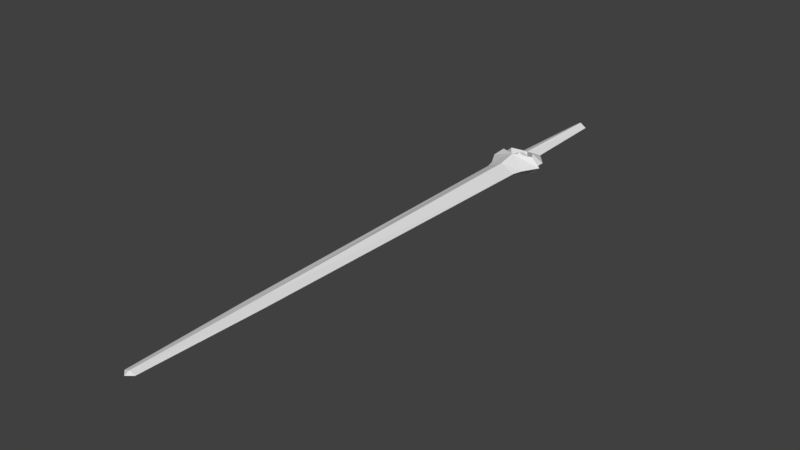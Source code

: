 # Source: speedSword.blend  (saved by Blender 2.78.0; exported with 4.5.12 LTS)
import bpy
from mathutils import Matrix  # noqa: F401  (used for matrix-valued properties, if any)

bpy.ops.wm.read_factory_settings(use_empty=True)
scene = bpy.context.scene
scene.name = 'Scene'

# ---- collections
col_collection_1 = bpy.data.collections.new('Collection 1'); scene.collection.children.link(col_collection_1)

# ---- materials (node trees are filled in below, after node groups)
mat_material_001 = bpy.data.materials.new('Material.001')
mat_material_001.alpha_threshold = 0.0
mat_material_001.use_transparent_shadow = False
mat_material_001.roughness = 0.5

# ---- material node trees

# ---- world
world_world = bpy.data.worlds.new('World'); scene.world = world_world
world_world.color = (0.05088, 0.05088, 0.05088)
world_world.use_sun_shadow = False
world_world.sun_shadow_jitter_overblur = 0.0
world_world.cycles.sampling_method = 'MANUAL'

# ---- meshes
me_cube_001 = bpy.data.meshes.new('Cube.001')
me_cube_001.from_pydata([(-0.09349, -0.3798, -0.06355), (-0.1272, -0.4321, -0.06355), (0.0, -0.3062, -0.03222), (0.0, 0.4479, -0.03222), (0.0, -0.5057, -0.0824), (0.0, -0.6467, -0.05212), (0.0, -3.998, -0.01632), (0.0, -3.104, -0.02384), (-0.07329, -0.2392, 0.0), (-0.04932, 0.4479, 0.0), (-0.167, -0.3487, 0.0), (-0.09349, -0.3798, 0.06355), (-0.132, -0.5724, 0.0), (-0.112, -0.6464, 0.0), (-0.2008, -0.4437, 0.0), (-0.1272, -0.4321, 0.06355), (-0.04356, -3.998, 0.0), (-0.07231, -3.104, 0.0), (0.0, -0.3062, 0.03222), (0.0, 0.4479, 0.03222), (0.0, -0.5057, 0.0824), (0.0, -0.6467, 0.05212), (0.0, -3.998, 0.01632), (0.0, -3.104, 0.02384), (0.0, -4.034, 0.0), (0.0, -4.034, 0.0), (0.0, -0.4773, -0.04869), (0.0, -0.4773, 0.03726), (0.0, -0.3555, -0.04869), (0.0, -0.3555, 0.03726), (0.03903, -0.4598, -0.04869), (0.03903, -0.4598, 0.03726), (0.03903, -0.3738, -0.04869), (0.03903, -0.3738, 0.03726), (0.0, -0.4168, -0.07119), (0.0, -0.4168, 0.06515), (0.05751, -0.4168, -0.04869), (0.05751, -0.4168, 0.03726), (0.0, -0.4817, -0.005811), (0.0, -0.351, -0.005811), (0.03979, -0.3707, -0.005811), (0.03979, -0.463, -0.005811), (0.05963, -0.4168, -0.005811)], [], [(9, 3, 2, 8), (8, 2, 0, 10), (12, 4, 5, 13), (4, 12, 14, 1), (17, 7, 6, 16), (13, 5, 7, 17), (16, 6, 25, 24), (4, 1, 15, 20), (1, 14, 15), (9, 8, 18, 19), (8, 10, 11, 18), (12, 13, 21, 20), (20, 15, 14, 12), (17, 16, 22, 23), (13, 17, 23, 21), (16, 24, 25, 22), (0, 11, 10), (0, 2, 18, 11), (39, 29, 33, 40), (42, 37, 31, 41), (41, 31, 27, 38), (34, 36, 30, 26), (37, 35, 27, 31), (33, 29, 35, 37), (28, 32, 36, 34), (40, 33, 37, 42), (32, 40, 42, 36), (30, 41, 38, 26), (36, 42, 41, 30), (28, 39, 40, 32)])
_uv = me_cube_001.uv_layers.new(name='UVMap')
_uv.uv.foreach_set('vector', [0.6174, 0.6857, 0.5915, 0.6893, 0.6092, 0.3798, 0.6195, 0.3977, 0.6195, 0.3977, 0.6092, 0.3798, 0.6161, 0.3817, 0.6189, 0.3848, 0.7251, 0.9496, 0.698, 0.9779, 0.6903, 0.9337, 0.7251, 0.9326, 0.698, 0.9779, 0.7251, 0.9496, 0.7257, 0.9581, 0.7249, 0.9588, 0.7179, 0.238, 0.6964, 0.2375, 0.7064, 0.04408, 0.7159, 0.04877, 0.7251, 0.9326, 0.6903, 0.9337, 0.6964, 0.2375, 0.7179, 0.238, 0.7159, 0.04877, 0.7064, 0.04408, 0.7157, 0.02656, 0.7157, 0.02727, 0.698, 0.9779, 0.7249, 0.9588, 0.7264, 0.9584, 0.7549, 0.9802, 0.7249, 0.9588, 0.7257, 0.9581, 0.7264, 0.9584, 0.6174, 0.6857, 0.6195, 0.3977, 0.6306, 0.3803, 0.6427, 0.6835, 0.6195, 0.3977, 0.6189, 0.3848, 0.6213, 0.3817, 0.6306, 0.3803, 0.7251, 0.9496, 0.7251, 0.9326, 0.7606, 0.9331, 0.7549, 0.9802, 0.7549, 0.9802, 0.7264, 0.9584, 0.7257, 0.9581, 0.7251, 0.9496, 0.7179, 0.238, 0.7159, 0.04877, 0.7253, 0.04387, 0.7395, 0.2371, 0.7251, 0.9326, 0.7179, 0.238, 0.7395, 0.2371, 0.7606, 0.9331, 0.7159, 0.04877, 0.7157, 0.02727, 0.7157, 0.02656, 0.7253, 0.04387, 0.6161, 0.3817, 0.6213, 0.3817, 0.6189, 0.3848, 0.6161, 0.3817, 0.6092, 0.3798, 0.6306, 0.3803, 0.6213, 0.3817, 0.6459, 0.7304, 0.6533, 0.7545, 0.6314, 0.7562, 0.6269, 0.7404, 0.6102, 0.749, 0.6169, 0.7619, 0.6039, 0.7704, 0.5936, 0.7576, 0.5936, 0.7576, 0.6039, 0.7704, 0.5899, 0.7871, 0.5746, 0.7672, 0.5903, 0.7107, 0.6037, 0.7363, 0.5893, 0.7418, 0.5676, 0.7431, 0.6169, 0.7619, 0.6304, 0.7884, 0.5899, 0.7871, 0.6039, 0.7704, 0.6314, 0.7562, 0.6533, 0.7545, 0.6304, 0.7884, 0.6169, 0.7619, 0.6304, 0.7107, 0.6165, 0.7277, 0.6037, 0.7363, 0.5903, 0.7107, 0.6269, 0.7404, 0.6314, 0.7562, 0.6169, 0.7619, 0.6102, 0.749, 0.6165, 0.7277, 0.6269, 0.7404, 0.6102, 0.749, 0.6037, 0.7363, 0.5893, 0.7418, 0.5936, 0.7576, 0.5746, 0.7672, 0.5676, 0.7431, 0.6037, 0.7363, 0.6102, 0.749, 0.5936, 0.7576, 0.5893, 0.7418, 0.6304, 0.7107, 0.6459, 0.7304, 0.6269, 0.7404, 0.6165, 0.7277])
me_cube_001.materials.append(mat_material_001)
me_cube_001.use_remesh_preserve_volume = False
me_cube_001.use_remesh_preserve_attributes = False
me_cube_001.use_mirror_vertex_groups = False
me_cube_001.update()

# ---- objects
ob_speedsword = bpy.data.objects.new('speedSword', me_cube_001)

# ---- transforms, parenting, visibility, modifiers, constraints
ob_speedsword.location = (0.0, 0.0, 0.0)
ob_speedsword.lineart.crease_threshold = 0.0
_vg = ob_speedsword.vertex_groups.new(name='hips')
_vg = ob_speedsword.vertex_groups.new(name='chest')
_vg = ob_speedsword.vertex_groups.new(name='neck')
_vg = ob_speedsword.vertex_groups.new(name='head')
_vg = ob_speedsword.vertex_groups.new(name='hair1')
_vg = ob_speedsword.vertex_groups.new(name='hair2')
_vg = ob_speedsword.vertex_groups.new(name='shoulderpad.L')
_vg = ob_speedsword.vertex_groups.new(name='upperarm.L')
_vg = ob_speedsword.vertex_groups.new(name='foreArm.L')
_vg = ob_speedsword.vertex_groups.new(name='hand.L')
_vg = ob_speedsword.vertex_groups.new(name='fingers.L')
_vg = ob_speedsword.vertex_groups.new(name='thumb.L')
_vg = ob_speedsword.vertex_groups.new(name='shoulderpad.R')
_vg = ob_speedsword.vertex_groups.new(name='upperarm.R')
_vg = ob_speedsword.vertex_groups.new(name='foreArm.R')
_vg = ob_speedsword.vertex_groups.new(name='hand.R')
_vg = ob_speedsword.vertex_groups.new(name='fingers.R')
_vg = ob_speedsword.vertex_groups.new(name='thumb.R')
_vg = ob_speedsword.vertex_groups.new(name='skirt')
_vg = ob_speedsword.vertex_groups.new(name='thigh.L')
_vg = ob_speedsword.vertex_groups.new(name='shin.L')
_vg = ob_speedsword.vertex_groups.new(name='foot.L')
_vg = ob_speedsword.vertex_groups.new(name='thigh.R')
_vg = ob_speedsword.vertex_groups.new(name='shin.R')
_vg = ob_speedsword.vertex_groups.new(name='foot.R')
_vg = ob_speedsword.vertex_groups.new(name='sword')
_vg.add([0, 1, 2, 3, 4, 5, 6, 7, 8, 9, 10, 11, 12, 13, 14, 15, 16, 17, 18, 19, 20, 21, 22, 23, 24, 25, 26, 27, 28, 29, 30, 31, 32, 33, 34, 35, 36, 37, 38, 39, 40, 41, 42], 1.0, 'REPLACE')
_m = ob_speedsword.modifiers.new('Mirror', 'MIRROR')
_m.use_clip = True
_m = ob_speedsword.modifiers.new('Armature', 'ARMATURE')

# ---- collection membership
col_collection_1.objects.link(ob_speedsword)

# ---- scene / render settings (as saved in the file)
scene.frame_start = 1; scene.frame_end = 250; scene.frame_set(46)
scene.render.engine = 'BLENDER_EEVEE_NEXT'
scene.render.resolution_percentage = 50
scene.render.dither_intensity = 0.0
scene.cycles.use_denoising = False
scene.cycles.samples = 128
scene.cycles.sampling_pattern = 'TABULATED_SOBOL'
scene.cycles.light_sampling_threshold = 0.0
scene.cycles.use_adaptive_sampling = False
scene.cycles.use_light_tree = False
scene.cycles.blur_glossy = 0.0
scene.cycles.sample_clamp_indirect = 0.0
scene.view_settings.view_transform = 'Standard'
bpy.context.view_layer.update()

# ---- added for rendering (the .blend has no active camera and no usable light): camera, sun
cam_auto = bpy.data.cameras.new('AutoCamera')
cam_auto.lens = 50.0
cam_auto.sensor_width = 36.0
cam_auto.clip_end = 1000.0
ob_auto_camera = bpy.data.objects.new('AutoCamera', cam_auto)
scene.collection.objects.link(ob_auto_camera)
ob_auto_camera.location = (4.16642, -6.79288, 3.33313)
ob_auto_camera.rotation_euler = (1.09748, -7.21219e-08, 0.694738)
scene.camera = ob_auto_camera
light_auto_sun = bpy.data.lights.new('AutoSun', 'SUN')
light_auto_sun.energy = 3.0
light_auto_sun.angle = 0.0523599
ob_auto_sun = bpy.data.objects.new('AutoSun', light_auto_sun)
scene.collection.objects.link(ob_auto_sun)
ob_auto_sun.rotation_euler = (0.872665, 0.174533, 0.523599)
bpy.context.view_layer.update()
